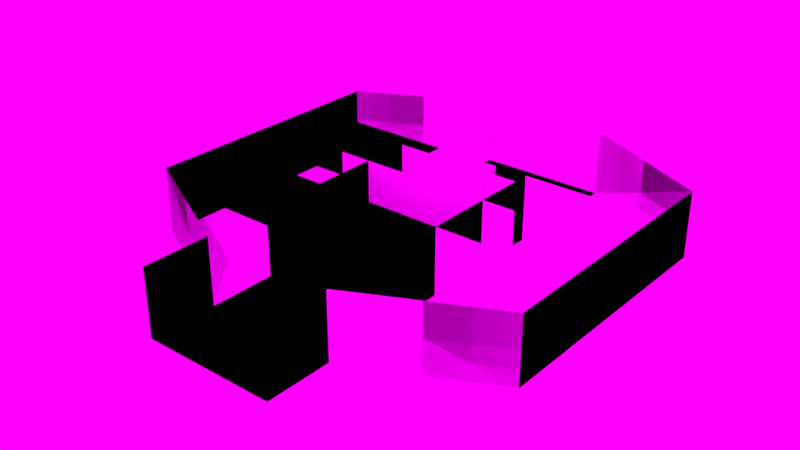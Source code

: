# Source: Floorplans.blend  (saved by Blender 2.79.0; exported with 4.5.12 LTS)
import bpy
from mathutils import Matrix  # noqa: F401  (used for matrix-valued properties, if any)

bpy.ops.wm.read_factory_settings(use_empty=True)
scene = bpy.context.scene
scene.name = 'Scene'

# ---- collections
col_collection_1 = bpy.data.collections.new('Collection 1'); scene.collection.children.link(col_collection_1)

# ---- images (referenced by path relative to the original .blend; pixels are not part of the script)
import os
ASSET_DIR = os.environ.get("B2B_ASSET_DIR", "")  # directory of the original .blend (textures are referenced by path, not embedded)
HERE = os.path.dirname(os.path.abspath(__file__))  # packed textures are extracted next to this script under _unpacked/

def load_image(name, relpath, width, height, colorspace="sRGB"):
    """Load a texture the original file referenced (path relative to the .blend, or extracted next to this script)."""
    p = next((c for c in (os.path.join(HERE, relpath), os.path.join(ASSET_DIR, relpath)) if relpath and os.path.exists(c)), "")
    if p:
        img = bpy.data.images.load(p, check_existing=True)
        img.name = name
    else:  # same state as the original file: an image datablock whose file is absent (Cycles renders it pink)
        img = bpy.data.images.new(name, width, height)
        img.source = "FILE"
        img.filepath = "//" + (relpath or name)
    img.colorspace_settings.name = colorspace
    return img
img_hardwood_diff_jpg = load_image('Hardwood.DIFF.jpg', 'Hardwood.DIFF.jpg', 1024, 1024, 'sRGB')
img_wall_nrm_jpg = load_image('Wall.NRM.jpg', 'Wall.NRM.jpg', 1024, 1024, 'sRGB')
img_canada_montreal_thea_exr = load_image('canada_montreal_thea.exr', 'canada_montreal_thea.exr', 1024, 1024, 'Linear Rec.709')

# ---- materials (node trees are filled in below, after node groups)
mat_fp_floor = bpy.data.materials.new('FP.Floor')
mat_fp_floor.alpha_threshold = 0.0
mat_fp_floor.diffuse_color = (0.3883, 0.1768, 0.0833, 1.0)
mat_fp_floor.roughness = 0.5
mat_fp_walls = bpy.data.materials.new('FP.Walls')
mat_fp_walls.alpha_threshold = 0.0
mat_fp_walls.roughness = 0.5

# ---- material node trees
mat_fp_floor.use_nodes = True; mat_fp_floor.node_tree.nodes.clear()
_N = mat_fp_floor.node_tree.nodes; _L = mat_fp_floor.node_tree.links
n0 = _N.new('ShaderNodeOutputMaterial'); n0.name = 'Material Output'; n0.location = (300, 300)
n1 = _N.new('ShaderNodeBsdfDiffuse'); n1.name = 'Diffuse BSDF'; n1.location = (10, 300)
n2 = _N.new('ShaderNodeTexImage'); n2.name = 'Image Texture'; n2.location = (-245, 301)
n2.width = 140
n2.image = img_hardwood_diff_jpg
_L.new(n1.outputs[0], n0.inputs[0])
_L.new(n2.outputs[0], n1.inputs[0])
n0.is_active_output = True
mat_fp_walls.use_nodes = True; mat_fp_walls.node_tree.nodes.clear()
_N = mat_fp_walls.node_tree.nodes; _L = mat_fp_walls.node_tree.links
n0 = _N.new('ShaderNodeOutputMaterial'); n0.name = 'Material Output'; n0.location = (300, 300)
n1 = _N.new('ShaderNodeBsdfDiffuse'); n1.name = 'Diffuse BSDF'; n1.location = (10, 300)
n2 = _N.new('ShaderNodeTexImage'); n2.name = 'Image Texture'; n2.location = (-283, 305)
n2.width = 140
n2.image = img_wall_nrm_jpg
_L.new(n1.outputs[0], n0.inputs[0])
_L.new(n2.outputs[0], n1.inputs[0])
n0.is_active_output = True

# ---- world
world_world = bpy.data.worlds.new('World'); scene.world = world_world
world_world.use_nodes = True; world_world.node_tree.nodes.clear()
_N = world_world.node_tree.nodes; _L = world_world.node_tree.links
n0 = _N.new('ShaderNodeOutputWorld'); n0.name = 'World Output'; n0.location = (300, 300)
n1 = _N.new('ShaderNodeBackground'); n1.name = 'Background'; n1.location = (10, 300)
n2 = _N.new('ShaderNodeTexEnvironment'); n2.name = 'Environment Texture'; n2.location = (-180, 300)
n2.width = 140
n2.image = img_canada_montreal_thea_exr
_L.new(n1.outputs[0], n0.inputs[0])
_L.new(n2.outputs[0], n1.inputs[0])
n0.is_active_output = True
world_world.color = (0.05088, 0.05088, 0.05088)
world_world.use_sun_shadow = False
world_world.sun_shadow_jitter_overblur = 0.0
world_world.cycles.sampling_method = 'MANUAL'

# ---- meshes
me_plane_006 = bpy.data.meshes.new('Plane.006')
me_plane_006.from_pydata([(2.0, 0.0, 0.0), (-2.0, 0.0, 0.0), (2.0, 0.0, 2.0), (-2.0, 0.0, 2.0), (-3.0, 0.0, 0.0), (-3.0, 0.0, 2.0), (3.0, 0.0, 0.0), (3.0, 0.0, 2.0)], [], [(1, 0, 2, 3), (1, 3, 5, 4), (2, 0, 6, 7)])
me_plane_006.polygons.foreach_set('material_index', [1, 1, 1])
_uv = me_plane_006.uv_layers.new(name='UVMap')
_uv.uv.foreach_set('vector', [0.0001413, 0.0001413, 0.9996, 0.0001413, 0.9996, 0.4999, 0.0001414, 0.4999, 0.0001414, 0.0001413, 0.0001413, 0.4999, -0.2499, 0.4999, -0.2499, 0.0001413, 0.9996, 0.4999, 0.9996, 0.0001413, 1.25, 0.0001413, 1.25, 0.4999])
me_plane_006.materials.append(mat_fp_floor)
me_plane_006.materials.append(mat_fp_walls)
me_plane_006.use_remesh_preserve_volume = False
me_plane_006.use_remesh_preserve_attributes = False
me_plane_006.use_mirror_vertex_groups = False
me_plane_006.update()
me_plane_005 = bpy.data.meshes.new('Plane.005')
me_plane_005.from_pydata([(-2.0, -2.0, 0.0), (2.0, -2.0, 0.0), (-2.0, 2.0, 0.0), (2.0, 2.0, 0.0), (-2.0, -2.0, 2.0), (2.0, -2.0, 2.0), (1.0, 2.0, 0.0), (-1.0, 2.0, 0.0), (-2.0, 1.5, 0.0), (2.0, 1.5, 0.0), (-2.0, 1.5, 2.0), (2.0, 1.5, 2.0), (-1.0, 1.5, 0.0), (1.0, 2.0, 2.0), (-1.0, 1.5, 2.0), (1.0, 1.5, 2.0), (1.0, 1.5, 0.0), (-1.0, 2.0, 2.0), (-2.0, 2.0, 2.0), (2.0, 2.0, 2.0)], [], [(0, 1, 3, 6, 7, 2), (1, 0, 4, 5), (9, 1, 5, 11), (0, 8, 10, 4), (9, 11, 15, 16), (8, 12, 14, 10), (7, 2, 18, 17), (12, 7, 17, 14), (6, 13, 19, 3), (16, 15, 13, 6)])
me_plane_005.polygons.foreach_set('material_index', [0, 1, 1, 1, 1, 1, 1, 1, 1, 1])
_uv = me_plane_005.uv_layers.new(name='UVMap')
_uv.uv.foreach_set('vector', [0.0001, 9.998e-05, 0.9999, 9.998e-05, 0.9999, 0.9999, 0.7499, 0.9999, 0.25, 0.9999, 9.998e-05, 0.9999, 0.0001413, 0.0001413, 0.9996, 0.0001413, 0.9996, 0.4999, 0.0001414, 0.4999, 0.8746, 0.4999, 0.0001413, 0.4999, 0.0001413, 0.0001413, 0.8746, 0.0001413, 0.0001413, 0.0001413, 0.8746, 0.0001413, 0.8746, 0.4999, 0.0001414, 0.4999, 0.0001413, 0.0001413, 0.0001414, 0.4999, 0.25, 0.4999, 0.25, 0.0001413, 0.0001413, 0.0001413, 0.25, 0.0001413, 0.25, 0.4999, 0.0001414, 0.4999, 0.0001413, 0.0001413, 0.25, 0.0001413, 0.25, 0.4999, 0.0001414, 0.4999, 0.0001413, 0.0001413, 0.1251, 0.0001413, 0.1251, 0.4999, 0.0001414, 0.4999, 0.0001413, 0.0001413, 0.0001414, 0.4999, 0.25, 0.4999, 0.25, 0.0001413, 0.0001413, 0.0001413, 0.0001414, 0.4999, 0.1251, 0.4999, 0.1251, 0.0001413])
me_plane_005.materials.append(mat_fp_floor)
me_plane_005.materials.append(mat_fp_walls)
me_plane_005.use_remesh_preserve_volume = False
me_plane_005.use_remesh_preserve_attributes = False
me_plane_005.use_mirror_vertex_groups = False
me_plane_005.update()
me_plane_004 = bpy.data.meshes.new('Plane.004')
me_plane_004.from_pydata([(-2.0, -8.0, 0.0), (2.0, -8.0, 0.0), (-2.0, -8.0, 2.0), (2.0, -8.0, 2.0), (2.0, -6.0, 2.0), (-2.0, -6.0, 2.0), (2.0, -6.0, 0.0), (-2.0, -6.0, 0.0), (-2.0, 6.0, 0.0), (2.0, 6.0, 0.0), (-2.0, 6.0, 2.0), (2.0, 6.0, 2.0), (-6.0, 4.0, 5.96e-08), (-6.0, 4.0, 2.0), (-6.0, -4.0, 5.96e-08), (-6.0, -4.0, 2.0), (6.0, -4.0, 5.96e-08), (6.0, -4.0, 2.0), (6.0, 4.0, 5.96e-08), (6.0, 4.0, 2.0), (2.0, 2.0, 0.0), (2.0, 2.0, 2.0), (2.0, -2.0, 0.0), (2.0, -2.0, 2.0), (-2.0, 2.0, 5.96e-08), (-2.0, 2.0, 2.0), (-2.0, -2.0, 2.0), (-2.0, -2.0, 0.0)], [], [(6, 1, 3, 4), (0, 7, 5, 2), (0, 1, 6, 7), (14, 12, 13, 15), (7, 8, 12, 14), (12, 8, 10, 13), (6, 9, 8, 7), (7, 14, 15, 5), (18, 16, 17, 19), (9, 6, 16, 18), (16, 6, 4, 17), (9, 18, 19, 11), (22, 20, 21, 23), (20, 24, 25, 21), (24, 27, 26, 25), (27, 22, 23, 26)])
me_plane_004.polygons.foreach_set('material_index', [1, 1, 0, 1, 0, 1, 0, 1, 1, 0, 1, 1, 1, 1, 1, 1])
_uv = me_plane_004.uv_layers.new(name='UVMap')
_uv.uv.foreach_set('vector', [0.4999, 0.4999, 0.0001413, 0.4999, 0.0001413, 0.0001413, 0.4999, 0.0001413, 0.0001413, 0.0001413, 0.4999, 0.0001413, 0.4999, 0.4999, 0.0001414, 0.4999, 0.0001, -1.5, 0.9999, -1.5, 0.9999, -1.0, 0.0001, -1.0, 0.9996, 0.4999, 0.0001413, 0.4999, 0.0001413, 0.0001413, 0.9996, 0.0001413, -9.996e-05, -0.9998, -0.0001, 2.0, -0.9999, 1.5, -0.9999, -0.4999, 0.9996, 0.4999, 0.0001413, 0.4999, 0.0001413, 0.0001413, 0.9996, 0.0001413, 0.9999, -1.0, 0.9999, 2.0, 0.0001, 2.0, 0.0001, -1.0, 0.0001413, 0.0001413, 0.9996, 0.0001413, 0.9996, 0.4999, 0.0001414, 0.4999, 0.9996, 0.4999, 0.0001413, 0.4999, 0.0001413, 0.0001413, 0.9996, 0.0001413, 1.0, 2.0, 1.0, -0.9999, 2.0, -0.4999, 2.0, 1.5, 0.9996, 0.4999, 0.0001413, 0.4999, 0.0001413, 0.0001413, 0.9996, 0.0001413, 0.0001413, 0.0001413, 0.9996, 0.0001413, 0.9996, 0.4999, 0.0001414, 0.4999, 0.9996, 0.4999, 0.0001413, 0.4999, 0.0001413, 0.0001413, 0.9996, 0.0001413, 0.9996, 0.4999, 0.0001413, 0.4999, 0.0001413, 0.0001413, 0.9996, 0.0001413, 0.9996, 0.4999, 0.0001413, 0.4999, 0.0001413, 0.0001413, 0.9996, 0.0001413, 0.9996, 0.4999, 0.0001413, 0.4999, 0.0001413, 0.0001413, 0.9996, 0.0001413])
me_plane_004.materials.append(mat_fp_floor)
me_plane_004.materials.append(mat_fp_walls)
me_plane_004.use_remesh_preserve_volume = False
me_plane_004.use_remesh_preserve_attributes = False
me_plane_004.use_mirror_vertex_groups = False
me_plane_004.update()
me_plane_003 = bpy.data.meshes.new('Plane.003')
me_plane_003.from_pydata([(-2.0, -8.0, 0.0), (2.0, -8.0, 0.0), (-2.0, -8.0, 2.0), (2.0, -8.0, 2.0), (2.0, -6.0, 2.0), (-2.0, -6.0, 2.0), (2.0, -6.0, 0.0), (-2.0, -6.0, 0.0), (-2.0, 6.0, 0.0), (2.0, 6.0, 0.0), (-2.0, 6.0, 2.0), (2.0, 6.0, 2.0), (-6.0, 4.0, 5.96e-08), (-6.0, 4.0, 2.0), (-6.0, -4.0, 5.96e-08), (-6.0, -4.0, 2.0), (6.0, -4.0, 5.96e-08), (6.0, -4.0, 2.0), (6.0, 4.0, 5.96e-08), (6.0, 4.0, 2.0)], [], [(6, 1, 3, 4), (0, 7, 5, 2), (0, 1, 6, 7), (14, 12, 13, 15), (7, 8, 12, 14), (12, 8, 10, 13), (6, 9, 8, 7), (7, 14, 15, 5), (18, 16, 17, 19), (9, 6, 16, 18), (16, 6, 4, 17), (9, 18, 19, 11)])
me_plane_003.polygons.foreach_set('material_index', [1, 1, 0, 1, 0, 1, 0, 1, 1, 0, 1, 1])
_uv = me_plane_003.uv_layers.new(name='UVMap')
_uv.uv.foreach_set('vector', [0.4999, 0.4999, 0.0001413, 0.4999, 0.0001413, 0.0001413, 0.4999, 0.0001413, 0.0001413, 0.0001413, 0.4999, 0.0001413, 0.4999, 0.4999, 0.0001414, 0.4999, 0.0001, -1.5, 0.9999, -1.5, 0.9999, -1.0, 0.0001, -1.0, 0.9996, 0.4999, 0.0001413, 0.4999, 0.0001413, 0.0001413, 0.9996, 0.0001413, -9.996e-05, -0.9998, -0.0001, 2.0, -0.9999, 1.5, -0.9999, -0.4999, 0.9996, 0.4999, 0.0001413, 0.4999, 0.0001413, 0.0001413, 0.9996, 0.0001413, 0.9999, -1.0, 0.9999, 2.0, 0.0001, 2.0, 0.0001, -1.0, 0.0001413, 0.0001413, 0.9996, 0.0001413, 0.9996, 0.4999, 0.0001414, 0.4999, 0.9996, 0.4999, 0.0001413, 0.4999, 0.0001413, 0.0001413, 0.9996, 0.0001413, 1.0, 2.0, 1.0, -0.9999, 2.0, -0.4999, 2.0, 1.5, 0.9996, 0.4999, 0.0001413, 0.4999, 0.0001413, 0.0001413, 0.9996, 0.0001413, 0.0001413, 0.0001413, 0.9996, 0.0001413, 0.9996, 0.4999, 0.0001414, 0.4999])
me_plane_003.materials.append(mat_fp_floor)
me_plane_003.materials.append(mat_fp_walls)
me_plane_003.use_remesh_preserve_volume = False
me_plane_003.use_remesh_preserve_attributes = False
me_plane_003.use_mirror_vertex_groups = False
me_plane_003.update()
me_plane_002 = bpy.data.meshes.new('Plane.002')
me_plane_002.from_pydata([(-2.0, -4.0, 0.0), (2.0, -4.0, 0.0), (-2.0, -4.0, 2.0), (2.0, -4.0, 2.0), (2.0, -2.0, 2.0), (-2.0, -2.0, 2.0), (2.0, -2.0, 0.0), (-2.0, -2.0, 0.0), (-2.0, 2.0, 0.0), (2.0, 2.0, 0.0), (-2.0, 2.0, 2.0), (2.0, 2.0, 2.0), (-6.0, 2.0, 5.96e-08), (-6.0, 2.0, 2.0), (-6.0, -2.0, 5.96e-08), (-6.0, -2.0, 2.0), (6.0, -2.0, 5.96e-08), (6.0, -2.0, 2.0), (6.0, 2.0, 5.96e-08), (6.0, 2.0, 2.0)], [], [(6, 1, 3, 4), (0, 7, 5, 2), (0, 1, 6, 7), (14, 12, 13, 15), (7, 8, 12, 14), (12, 8, 10, 13), (6, 9, 8, 7), (7, 14, 15, 5), (18, 16, 17, 19), (9, 6, 16, 18), (16, 6, 4, 17), (9, 18, 19, 11)])
me_plane_002.polygons.foreach_set('material_index', [1, 1, 0, 1, 0, 1, 0, 1, 1, 0, 1, 1])
_uv = me_plane_002.uv_layers.new(name='UVMap')
_uv.uv.foreach_set('vector', [0.4999, 0.4999, 0.0001413, 0.4999, 0.0001413, 0.0001413, 0.4999, 0.0001413, 0.0001413, 0.0001413, 0.4999, 0.0001413, 0.4999, 0.4999, 0.0001414, 0.4999, 0.0001, -0.4999, 0.9999, -0.4999, 0.9999, 0.0, 0.0001, 0.0, 0.9996, 0.4999, 0.0001413, 0.4999, 0.0001413, 0.0001413, 0.9996, 0.0001413, -9.996e-05, 0.0001001, -0.0001, 0.9999, -0.9999, 0.9999, -0.9999, 9.996e-05, 0.9996, 0.4999, 0.0001413, 0.4999, 0.0001413, 0.0001413, 0.9996, 0.0001413, 0.9999, 0.0, 0.9999, 1.0, 0.0001, 1.0, 0.0001, 0.0, 0.0001413, 0.0001413, 0.9996, 0.0001413, 0.9996, 0.4999, 0.0001414, 0.4999, 0.9996, 0.4999, 0.0001413, 0.4999, 0.0001413, 0.0001413, 0.9996, 0.0001413, 1.0, 0.9999, 1.0, 9.99e-05, 2.0, 9.99e-05, 2.0, 0.9999, 0.9996, 0.4999, 0.0001413, 0.4999, 0.0001413, 0.0001413, 0.9996, 0.0001413, 0.0001413, 0.0001413, 0.9996, 0.0001413, 0.9996, 0.4999, 0.0001414, 0.4999])
me_plane_002.materials.append(mat_fp_floor)
me_plane_002.materials.append(mat_fp_walls)
me_plane_002.use_remesh_preserve_volume = False
me_plane_002.use_remesh_preserve_attributes = False
me_plane_002.use_mirror_vertex_groups = False
me_plane_002.update()
me_plane_001 = bpy.data.meshes.new('Plane.001')
me_plane_001.from_pydata([(-2.0, -4.0, 0.0), (2.0, -4.0, 0.0), (-2.0, -4.0, 2.0), (2.0, -4.0, 2.0), (2.0, -2.0, 2.0), (-2.0, -2.0, 2.0), (2.0, -2.0, 0.0), (-2.0, -2.0, 0.0), (-2.0, 2.0, 0.0), (2.0, 2.0, 0.0), (-2.0, 2.0, 2.0), (2.0, 2.0, 2.0), (-6.0, 2.0, 5.96e-08), (-6.0, 2.0, 2.0), (-6.0, -2.0, 5.96e-08), (-6.0, -2.0, 2.0)], [], [(6, 4, 11, 9), (6, 1, 3, 4), (0, 7, 5, 2), (0, 1, 6, 7), (14, 12, 13, 15), (7, 8, 12, 14), (12, 8, 10, 13), (6, 9, 8, 7), (7, 14, 15, 5)])
me_plane_001.polygons.foreach_set('material_index', [1, 1, 1, 0, 1, 0, 1, 0, 1])
_uv = me_plane_001.uv_layers.new(name='UVMap')
_uv.uv.foreach_set('vector', [-0.0001414, 0.4999, -0.0001414, 0.0001413, 0.9999, 0.0001413, 0.9999, 0.4999, -0.0001414, 0.4999, -0.4999, 0.4999, -0.4999, 0.0001413, -0.0001414, 0.0001413, 0.0001413, 0.0001413, 0.4999, 0.0001413, 0.4999, 0.4999, 0.0001414, 0.4999, 0.0001, -0.4999, 0.9999, -0.4999, 0.9999, 0.0, 0.0001, 0.0, 0.9996, 0.4999, 0.0001413, 0.4999, 0.0001413, 0.0001413, 0.9996, 0.0001413, -9.996e-05, 0.0001001, -0.0001, 0.9999, -0.9999, 0.9999, -0.9999, 9.996e-05, 0.9996, 0.4999, 0.0001413, 0.4999, 0.0001413, 0.0001413, 0.9996, 0.0001413, 0.9999, 0.0, 0.9999, 1.0, 0.0001, 1.0, 0.0001, 0.0, 0.0001413, 0.0001413, 0.9996, 0.0001413, 0.9996, 0.4999, 0.0001414, 0.4999])
me_plane_001.materials.append(mat_fp_floor)
me_plane_001.materials.append(mat_fp_walls)
me_plane_001.use_remesh_preserve_volume = False
me_plane_001.use_remesh_preserve_attributes = False
me_plane_001.use_mirror_vertex_groups = False
me_plane_001.update()
me_plane = bpy.data.meshes.new('Plane')
me_plane.from_pydata([(-2.0, -2.0, 0.0), (2.0, -2.0, 0.0), (-2.0, 2.0, 0.0), (2.0, 2.0, 0.0), (-2.0, -2.0, 2.0), (2.0, -2.0, 2.0), (-2.0, 2.0, 2.0), (2.0, 2.0, 2.0)], [], [(0, 1, 3, 2), (3, 1, 5, 7), (0, 2, 6, 4)])
me_plane.polygons.foreach_set('material_index', [0, 1, 1])
_uv = me_plane.uv_layers.new(name='UVMap')
_uv.uv.foreach_set('vector', [0.0001, 9.998e-05, 0.9999, 9.998e-05, 0.9999, 0.9999, 9.998e-05, 0.9999, 0.9996, 0.4999, 0.0001413, 0.4999, 0.0001413, 0.0001413, 0.9996, 0.0001413, 0.0001413, 0.0001413, 0.9996, 0.0001413, 0.9996, 0.4999, 0.0001414, 0.4999])
me_plane.materials.append(mat_fp_floor)
me_plane.materials.append(mat_fp_walls)
me_plane.use_remesh_preserve_volume = False
me_plane.use_remesh_preserve_attributes = False
me_plane.use_mirror_vertex_groups = False
me_plane.update()

# ---- objects
ob_fp_wall = bpy.data.objects.new('FP.Wall', me_plane_006)
ob_fp_end = bpy.data.objects.new('FP.End', me_plane_005)
ob_fp_mega = bpy.data.objects.new('FP.Mega', me_plane_004)
ob_fp_hex = bpy.data.objects.new('FP.Hex', me_plane_003)
ob_fp_wings = bpy.data.objects.new('FP.Wings', me_plane_002)
ob_fp_wing = bpy.data.objects.new('FP.Wing', me_plane_001)
ob_fp_corridor = bpy.data.objects.new('FP.Corridor', me_plane)

# ---- transforms, parenting, visibility, modifiers, constraints
ob_fp_wall.location = (0.0, 0.0, 0.0)
ob_fp_wall.lineart.crease_threshold = 0.0
ob_fp_end.location = (0.0, 0.0, 0.0)
ob_fp_end.lineart.crease_threshold = 0.0
ob_fp_mega.location = (0.0, 0.0, 0.0)
ob_fp_mega.lineart.crease_threshold = 0.0
ob_fp_hex.location = (0.0, 0.0, 0.0)
ob_fp_hex.lineart.crease_threshold = 0.0
ob_fp_wings.location = (0.0, 0.0, 0.0)
ob_fp_wings.lineart.crease_threshold = 0.0
ob_fp_wing.location = (0.0, 0.0, 0.0)
ob_fp_wing.lineart.crease_threshold = 0.0
ob_fp_corridor.location = (0.0, 0.0, 0.0)
ob_fp_corridor.lineart.crease_threshold = 0.0

# ---- collection membership
col_collection_1.objects.link(ob_fp_wall)
col_collection_1.objects.link(ob_fp_end)
col_collection_1.objects.link(ob_fp_mega)
col_collection_1.objects.link(ob_fp_hex)
col_collection_1.objects.link(ob_fp_wings)
col_collection_1.objects.link(ob_fp_wing)
col_collection_1.objects.link(ob_fp_corridor)

# ---- scene / render settings (as saved in the file)
scene.frame_start = 1; scene.frame_end = 250; scene.frame_set(1)
scene.render.engine = 'CYCLES'
scene.render.image_settings.file_format = 'OPEN_EXR'
scene.render.image_settings.color_depth = '32'
scene.render.fps = 60
scene.render.dither_intensity = 0.0
scene.render.use_motion_blur = True
scene.cycles.samples = 256
scene.cycles.sampling_pattern = 'TABULATED_SOBOL'
scene.cycles.use_adaptive_sampling = False
scene.cycles.use_light_tree = False
scene.cycles.blur_glossy = 0.0
scene.cycles.sample_clamp_direct = 4.0
scene.cycles.sample_clamp_indirect = 2.0
scene.view_settings.look = 'High Contrast'
scene.view_settings.view_transform = 'Standard'
bpy.context.view_layer.update()

# ---- added for rendering (the .blend has no active camera and no usable light): camera, sun
cam_auto = bpy.data.cameras.new('AutoCamera')
cam_auto.lens = 50.0
cam_auto.sensor_width = 36.0
cam_auto.clip_end = 1000.0
ob_auto_camera = bpy.data.objects.new('AutoCamera', cam_auto)
scene.collection.objects.link(ob_auto_camera)
ob_auto_camera.location = (17.1604, -21.5924, 14.7283)
ob_auto_camera.rotation_euler = (1.09748, -7.21219e-08, 0.694738)
scene.camera = ob_auto_camera
light_auto_sun = bpy.data.lights.new('AutoSun', 'SUN')
light_auto_sun.energy = 3.0
light_auto_sun.angle = 0.0523599
ob_auto_sun = bpy.data.objects.new('AutoSun', light_auto_sun)
scene.collection.objects.link(ob_auto_sun)
ob_auto_sun.rotation_euler = (0.872665, 0.174533, 0.523599)
bpy.context.view_layer.update()
